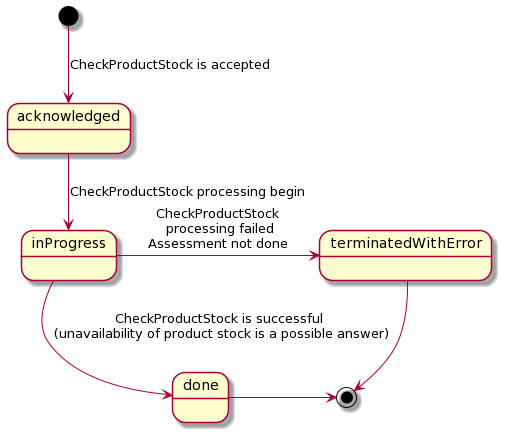

The diagram above was rendered by PlantUML. Its source (embedded in the PNG):
@startuml
[*] -down-> acknowledged: CheckProductStock is accepted
acknowledged -down-> inProgress : CheckProductStock processing begin
inProgress -right-> terminatedWithError : CheckProductStock\n processing failed\nAssessment not done
inProgress -down-> done : CheckProductStock is successful\n (unavailability of product stock is a possible answer)
terminatedWithError -down-> [*]
done -right-> [*]
@enduml